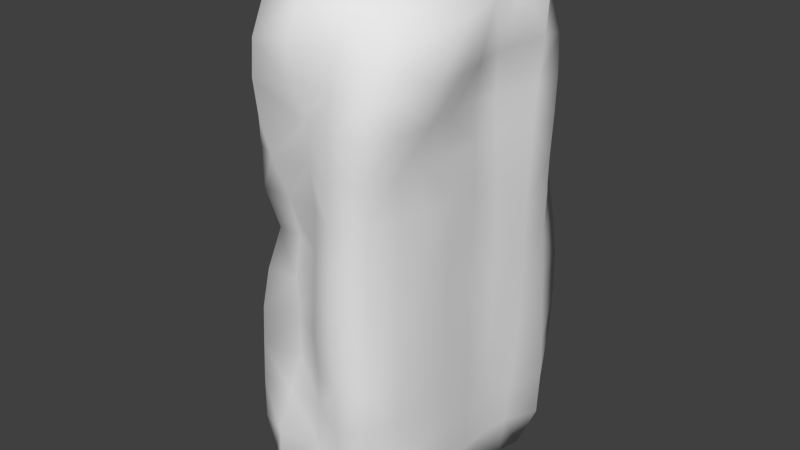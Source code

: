 # Source: sh_stone_lp.blend  (saved by Blender 2.76.0; exported with 4.5.12 LTS)
import bpy
from mathutils import Matrix  # noqa: F401  (used for matrix-valued properties, if any)

bpy.ops.wm.read_factory_settings(use_empty=True)
scene = bpy.context.scene
scene.name = 'Scene'

# ---- collections
col_collection_2 = bpy.data.collections.new('Collection 2'); scene.collection.children.link(col_collection_2)

# ---- world
world_world = bpy.data.worlds.new('World'); scene.world = world_world
world_world.color = (0.05088, 0.05088, 0.05088)
world_world.use_sun_shadow = False
world_world.sun_shadow_jitter_overblur = 0.0
world_world.cycles.sampling_method = 'MANUAL'
world_world.cycles.sample_map_resolution = 256

# ---- meshes
me_cube_002 = bpy.data.meshes.new('Cube.002')
me_cube_002.from_pydata([(-1.878, 2.243, 0.5469), (-1.88, 2.236, 1.328), (-1.778, 2.838, 0.5255), (-1.745, 2.212, -0.2414), (-1.709, 1.564, 0.5693), (-1.658, 1.552, 1.363), (-1.858, 2.857, 1.312), (-1.706, 2.814, -0.2533), (-1.648, 1.554, -0.2134), (0.05267, 3.458, 0.5655), (0.05994, 3.538, 1.352), (0.8985, 3.819, 0.5136), (0.0189, 3.362, -0.219), (-0.7245, 3.412, 0.5427), (-0.8243, 3.605, 1.322), (0.9017, 3.827, 1.336), (0.8075, 3.627, -0.2744), (-0.6779, 3.346, -0.2378), (1.559, -0.2987, 0.5777), (1.559, -0.2989, 1.367), (1.41, -0.8168, 0.5777), (1.559, -0.2982, -0.2111), (1.61, 0.2944, 0.5777), (1.61, 0.2938, 1.367), (1.459, -0.8679, 1.367), (1.408, -0.8144, -0.2111), (1.61, 0.2963, -0.2111), (-0.004891, -1.476, 0.5874), (0.03139, -1.383, 1.373), (-0.7297, -1.658, 0.5842), (-0.01924, -1.574, -0.2249), (0.6638, -1.557, 0.5781), (0.7709, -1.749, 1.368), (-0.6573, -1.408, 1.371), (-0.7134, -1.689, -0.2778), (0.6043, -1.452, -0.2111), (0.004962, 2.16, -1.011), (-0.7908, 2.159, -1.031), (0.008611, 2.749, -1.021), (0.8064, 2.174, -1.123), (0.007155, 1.553, -1.028), (-0.8041, 1.551, -1.002), (-0.7273, 2.72, -1.071), (0.7512, 2.747, -1.208), (0.8105, 1.556, -1.039), (0.08793, 2.381, 8.744), (1.189, 2.565, 8.978), (0.05545, 2.894, 8.527), (-0.8209, 2.394, 8.87), (0.0484, 1.647, 8.803), (1.332, 1.689, 8.96), (0.8833, 3.012, 8.636), (-0.6728, 2.869, 8.591), (-0.8744, 1.622, 8.914), (-0.02728, -1.367, 6.823), (-0.07421, -1.575, 7.5), (-0.7261, -1.718, 6.842), (0.01732, -1.394, 6.095), (0.7601, -1.726, 6.821), (0.6756, -1.566, 7.476), (-0.7526, -1.782, 7.49), (-0.6561, -1.559, 6.11), (0.7828, -1.78, 6.09), (0.1004, -1.462, 3.733), (0.0877, -1.381, 4.521), (-0.5342, -1.254, 3.732), (0.07957, -1.489, 2.946), (0.7782, -1.788, 3.733), (0.7833, -1.788, 4.52), (-0.4857, -1.148, 4.528), (-0.5251, -1.208, 2.946), (0.7768, -1.787, 2.945), (1.709, -0.3871, 6.869), (1.882, -0.476, 7.587), (1.628, -0.9692, 6.859), (1.562, -0.2995, 6.1), (1.599, 0.2884, 6.844), (1.897, 0.208, 7.609), (1.655, -1.02, 7.501), (1.448, -0.8513, 6.102), (1.657, 0.2934, 6.097), (1.559, -0.2988, 3.733), (1.559, -0.2988, 4.522), (1.427, -0.8376, 3.733), (1.559, -0.2988, 2.944), (1.61, 0.2938, 3.733), (1.621, 0.2937, 4.522), (1.422, -0.8318, 4.522), (1.435, -0.8462, 2.944), (1.61, 0.2938, 2.944), (0.007879, 3.311, 6.833), (0.01503, 3.283, 7.474), (0.6856, 3.472, 6.845), (0.01297, 3.356, 6.101), (-0.5963, 3.281, 6.837), (-0.5515, 3.252, 7.483), (0.6236, 3.38, 7.465), (0.7507, 3.586, 6.112), (-0.6377, 3.339, 6.107), (0.04388, 3.464, 3.736), (0.03217, 3.418, 4.523), (0.8262, 3.657, 3.738), (0.04535, 3.484, 2.946), (-0.8175, 3.643, 3.74), (-0.7503, 3.564, 4.527), (0.7826, 3.616, 4.525), (0.8637, 3.702, 2.948), (-0.8687, 3.664, 2.935), (-2.199, 2.324, 7.018), (-1.927, 2.35, 7.771), (-2.104, 3.131, 7.033), (-1.684, 2.172, 6.118), (-2.089, 1.545, 6.986), (-1.851, 1.549, 7.655), (-1.674, 2.827, 7.617), (-2.028, 3.172, 6.181), (-1.624, 1.546, 6.1), (-1.59, 2.147, 3.733), (-1.479, 2.145, 4.522), (-1.846, 2.948, 3.72), (-1.637, 2.16, 2.941), (-1.641, 1.547, 3.733), (-1.657, 1.548, 4.522), (-1.659, 2.881, 4.492), (-1.963, 3.012, 2.927), (-1.566, 1.555, 2.943), (-1.001, -0.2185, 3.729), (-1.223, -0.247, 4.519), (-1.089, 0.355, 3.73), (-1.215, -0.2669, 2.94), (-1.124, -0.7433, 3.733), (-1.099, -0.7067, 4.523), (-1.369, 0.3197, 4.52), (-1.126, 0.3534, 2.939), (-1.4, -0.8702, 2.943), (-1.362, -0.2571, 6.83), (-1.376, -0.2851, 7.498), (-1.484, 0.3245, 6.864), (-1.399, -0.2659, 6.096), (-1.324, -0.7888, 6.819), (-1.243, -0.7676, 7.416), (-1.552, 0.2847, 7.57), (-1.434, 0.3252, 6.098), (-1.331, -0.7925, 6.096), (1.899, 2.183, 3.742), (1.897, 2.194, 4.527), (1.694, 1.556, 3.735), (1.899, 2.168, 2.952), (1.866, 2.871, 3.757), (1.882, 2.866, 4.54), (1.686, 1.557, 4.523), (1.684, 1.553, 2.946), (1.889, 2.895, 2.961), (1.9, 2.309, 6.856), (1.909, 2.455, 7.662), (1.562, 1.547, 6.84), (1.909, 2.24, 6.105), (1.919, 2.922, 6.856), (1.842, 3.008, 7.588), (1.592, 1.578, 7.567), (1.623, 1.549, 6.1), (1.93, 2.869, 6.115), (0.1669, -0.7811, 9.193), (1.002, -0.6461, 9.048), (0.2437, -0.01258, 9.249), (-1.1, -0.6971, 8.972), (0.08181, -1.441, 8.886), (0.8249, -1.195, 8.634), (1.204, 0.09732, 9.102), (-0.9733, 0.1794, 8.923), (-0.918, -1.315, 8.632), (0.0, -0.3274, -1.0), (-0.7796, -0.3175, -1.0), (5.49e-05, 0.2988, -1.0), (0.7796, -0.3175, -1.0), (-0.0001391, -0.9341, -1.0), (-0.709, -0.9045, -1.007), (-0.8048, 0.2988, -1.0), (0.8048, 0.2988, -1.0), (0.7042, -0.8939, -1.0), (1.745, 2.171, 0.5751), (1.851, 2.157, 1.371), (1.61, 1.547, 0.5777), (1.679, 2.187, -0.2412), (1.969, 2.939, 0.5447), (1.946, 2.935, 1.359), (1.622, 1.547, 1.367), (1.61, 1.549, -0.2111), (1.933, 2.935, -0.3322), (-1.554, -0.2981, 0.5778), (-1.519, -0.292, 1.366), (-1.576, 0.301, 0.5732), (-1.559, -0.2981, -0.2111), (-1.439, -0.8548, 0.5774), (-1.447, -0.8721, 1.366), (-1.533, 0.3021, 1.365), (-1.64, 0.2969, -0.213), (-1.414, -0.8224, -0.2127), (-1.123, -1.332, 6.107), (-1.103, -1.306, 6.821), (-1.069, -1.297, 7.409), (-1.454, 1.633, 8.632), (-1.426, 2.387, 8.548), (-1.191, 2.74, 8.219), (-1.479, 3.441, 1.308), (-1.423, 3.318, 0.5101), (-1.359, 3.254, -0.2568), (-1.541, 0.2985, -0.9308), (-1.489, -0.2994, -0.9288), (-1.345, -0.8219, -0.929), (-0.5546, 3.132, 8.105), (0.02543, 3.169, 8.05), (0.6389, 3.208, 8.032), (1.675, 3.635, 1.346), (1.586, 3.525, 0.5249), (1.537, 3.442, -0.3066), (0.7243, 3.374, -1.118), (0.01171, 3.288, -0.9472), (-0.6549, 3.245, -0.9878), (2.048, 0.1529, 8.56), (1.68, -0.5474, 8.295), (1.392, -1.07, 8.092), (1.263, -1.421, 1.367), (1.143, -1.269, 0.5778), (1.107, -1.212, -0.2111), (1.545, 1.555, -0.9411), (1.584, 2.189, -1.04), (1.592, 2.814, -1.189), (0.6674, -1.42, 8.106), (-0.04927, -1.697, 8.21), (-0.789, -1.696, 8.118), (-0.6379, -1.458, -0.962), (-0.002711, -1.483, -0.9329), (0.6127, -1.4, -0.9288), (-1.187, -1.354, -0.2463), (-1.269, -1.47, 0.5747), (-1.278, -1.458, 1.365), (-1.248, -1.4, 2.944), (-1.138, -1.323, 3.735), (-0.9821, -1.126, 4.532), (-1.139, 3.04, 7.455), (-1.541, 3.365, 6.92), (-1.616, 3.54, 6.155), (-1.489, 3.439, 4.485), (-1.59, 3.5, 3.713), (-1.742, 3.645, 2.925), (1.231, 3.245, 7.471), (1.295, 3.273, 6.84), (1.362, 3.321, 6.115), (1.542, 3.48, 4.54), (1.617, 3.584, 3.759), (1.683, 3.645, 2.965), (1.296, -1.46, 7.433), (1.347, -1.503, 6.832), (1.272, -1.455, 6.094), (1.224, -1.389, 4.521), (1.222, -1.381, 3.733), (1.231, -1.393, 2.945), (-0.5512, -1.307, 5.316), (0.06397, -1.315, 5.31), (0.7856, -1.76, 5.305), (-0.5372, -1.21, 2.157), (0.0741, -1.425, 2.16), (0.7826, -1.781, 2.157), (1.653, 1.553, 5.311), (1.902, 2.209, 5.314), (1.903, 2.853, 5.322), (1.653, 1.549, 2.156), (1.887, 2.164, 2.161), (1.918, 2.902, 2.163), (0.7791, 3.636, 5.314), (0.02164, 3.379, 5.311), (-0.6981, 3.414, 5.309), (0.8796, 3.734, 2.153), (0.04514, 3.498, 2.153), (-0.898, 3.688, 2.123), (-1.42, 0.3167, 5.31), (-1.393, -0.2715, 5.308), (-1.271, -0.7707, 5.31), (-1.44, 0.3111, 2.154), (-1.348, -0.2722, 2.153), (-1.399, -0.864, 2.154), (-1.167, -0.9422, 8.072), (-1.321, -0.4392, 8.284), (-1.406, 0.2099, 8.48), (-1.5, 2.739, -1.081), (-1.576, 2.181, -1.012), (-1.542, 1.554, -0.9332), (1.584, 3.062, 8.336), (1.882, 2.597, 8.644), (1.903, 1.72, 8.676), (1.345, -0.8216, -0.9288), (1.489, -0.2994, -0.9288), (1.537, 0.2986, -0.9288), (1.419, -0.8301, 5.311), (1.559, -0.2988, 5.311), (1.647, 0.2923, 5.311), (1.451, -0.8554, 2.156), (1.559, -0.2988, 2.155), (1.61, 0.2938, 2.155), (-1.867, 3.03, 5.287), (-1.589, 2.14, 5.308), (-1.67, 1.545, 5.308), (-1.965, 2.985, 2.114), (-1.723, 2.193, 2.142), (-1.663, 1.547, 2.155), (-1.623, 0.9272, 4.521), (-1.474, 0.9482, 3.732), (-1.315, 0.9713, 2.94), (-1.799, 0.9111, 7.65), (-1.893, 0.9143, 6.971), (-1.601, 0.9238, 6.1), (1.635, 0.9223, 4.522), (1.61, 0.9225, 3.733), (1.61, 0.9225, 2.944), (1.686, 0.9235, 7.556), (1.568, 0.9223, 6.84), (1.648, 0.9222, 6.098), (1.329, 0.8992, 8.965), (0.1104, 0.9561, 8.873), (-0.8752, 0.9061, 8.888), (-0.8034, 0.9334, -1.003), (0.003726, 0.935, -1.024), (0.804, 0.934, -1.009), (1.61, 0.9225, 1.367), (1.61, 0.9235, 0.5777), (1.61, 0.9262, -0.2111), (-1.632, 0.9284, 1.363), (-1.63, 0.9287, 0.5719), (-1.669, 0.9262, -0.2154), (-1.09, -1.217, -0.8913), (-1.037, -1.34, 7.878), (-1.239, 3.146, -0.9808), (-0.9412, 2.953, 7.947), (1.074, -1.187, -0.8735), (1.134, -1.35, 7.89), (1.376, 3.313, -1.101), (1.141, 3.175, 7.942), (-1.268, -1.428, 2.154), (-1.12, -1.319, 5.318), (-1.589, 3.509, 5.276), (-1.663, 3.569, 2.116), (1.427, 3.391, 5.318), (1.707, 3.629, 2.163), (1.236, -1.412, 5.306), (1.262, -1.417, 2.156), (-1.426, 0.9009, 8.585), (-1.514, 0.932, -0.9335), (1.956, 0.9286, 8.68), (1.506, 0.932, -0.9289), (1.658, 0.9206, 5.311), (1.61, 0.9225, 2.155), (-1.596, 0.9251, 5.31), (-1.661, 0.9283, 2.153)], [], [(0, 4, 5, 1), (1, 5, 305, 304), (4, 328, 327, 5), (5, 327, 353, 305), (0, 1, 6, 2), (2, 6, 204, 205), (1, 304, 303, 6), (6, 303, 341, 204), (0, 2, 7, 3), (3, 7, 285, 286), (2, 205, 206, 7), (7, 206, 332, 285), (0, 3, 8, 4), (4, 8, 329, 328), (3, 286, 287, 8), (8, 287, 347, 329), (9, 13, 14, 10), (10, 14, 275, 274), (13, 205, 204, 14), (14, 204, 341, 275), (9, 10, 15, 11), (11, 15, 213, 214), (10, 274, 273, 15), (15, 273, 343, 213), (9, 11, 16, 12), (12, 16, 216, 217), (11, 214, 215, 16), (16, 215, 336, 216), (9, 12, 17, 13), (13, 17, 206, 205), (12, 217, 218, 17), (17, 218, 332, 206), (18, 22, 23, 19), (19, 23, 299, 298), (22, 325, 324, 23), (23, 324, 351, 299), (18, 19, 24, 20), (20, 24, 222, 223), (19, 298, 297, 24), (24, 297, 345, 222), (18, 20, 25, 21), (21, 25, 291, 292), (20, 223, 224, 25), (25, 224, 334, 291), (18, 21, 26, 22), (22, 26, 326, 325), (21, 292, 293, 26), (26, 293, 349, 326), (27, 31, 32, 28), (28, 32, 263, 262), (31, 223, 222, 32), (32, 222, 345, 263), (27, 28, 33, 29), (29, 33, 236, 235), (28, 262, 261, 33), (33, 261, 338, 236), (27, 29, 34, 30), (30, 34, 231, 232), (29, 235, 234, 34), (34, 234, 330, 231), (27, 30, 35, 31), (31, 35, 224, 223), (30, 232, 233, 35), (35, 233, 334, 224), (36, 40, 41, 37), (37, 41, 287, 286), (40, 322, 321, 41), (41, 321, 347, 287), (36, 37, 42, 38), (38, 42, 218, 217), (37, 286, 285, 42), (42, 285, 332, 218), (36, 38, 43, 39), (39, 43, 227, 226), (38, 217, 216, 43), (43, 216, 336, 227), (36, 39, 44, 40), (40, 44, 323, 322), (39, 226, 225, 44), (44, 225, 349, 323), (45, 49, 50, 46), (46, 50, 290, 289), (49, 319, 318, 50), (50, 318, 348, 290), (45, 46, 51, 47), (47, 51, 212, 211), (46, 289, 288, 51), (51, 288, 337, 212), (45, 47, 52, 48), (48, 52, 203, 202), (47, 211, 210, 52), (52, 210, 333, 203), (45, 48, 53, 49), (49, 53, 320, 319), (48, 202, 201, 53), (53, 201, 346, 320), (54, 58, 59, 55), (55, 59, 228, 229), (58, 253, 252, 59), (59, 252, 335, 228), (54, 55, 60, 56), (56, 60, 200, 199), (55, 229, 230, 60), (60, 230, 331, 200), (54, 56, 61, 57), (57, 61, 258, 259), (56, 199, 198, 61), (61, 198, 339, 258), (54, 57, 62, 58), (58, 62, 254, 253), (57, 259, 260, 62), (62, 260, 344, 254), (63, 67, 68, 64), (64, 68, 260, 259), (67, 256, 255, 68), (68, 255, 344, 260), (63, 64, 69, 65), (65, 69, 239, 238), (64, 259, 258, 69), (69, 258, 339, 239), (63, 65, 70, 66), (66, 70, 261, 262), (65, 238, 237, 70), (70, 237, 338, 261), (63, 66, 71, 67), (67, 71, 257, 256), (66, 262, 263, 71), (71, 263, 345, 257), (72, 76, 77, 73), (73, 77, 219, 220), (76, 316, 315, 77), (77, 315, 348, 219), (72, 73, 78, 74), (74, 78, 252, 253), (73, 220, 221, 78), (78, 221, 335, 252), (72, 74, 79, 75), (75, 79, 294, 295), (74, 253, 254, 79), (79, 254, 344, 294), (72, 75, 80, 76), (76, 80, 317, 316), (75, 295, 296, 80), (80, 296, 350, 317), (81, 85, 86, 82), (82, 86, 296, 295), (85, 313, 312, 86), (86, 312, 350, 296), (81, 82, 87, 83), (83, 87, 255, 256), (82, 295, 294, 87), (87, 294, 344, 255), (81, 83, 88, 84), (84, 88, 297, 298), (83, 256, 257, 88), (88, 257, 345, 297), (81, 84, 89, 85), (85, 89, 314, 313), (84, 298, 299, 89), (89, 299, 351, 314), (90, 94, 95, 91), (91, 95, 210, 211), (94, 241, 240, 95), (95, 240, 333, 210), (90, 91, 96, 92), (92, 96, 246, 247), (91, 211, 212, 96), (96, 212, 337, 246), (90, 92, 97, 93), (93, 97, 270, 271), (92, 247, 248, 97), (97, 248, 342, 270), (90, 93, 98, 94), (94, 98, 242, 241), (93, 271, 272, 98), (98, 272, 340, 242), (99, 103, 104, 100), (100, 104, 272, 271), (103, 244, 243, 104), (104, 243, 340, 272), (99, 100, 105, 101), (101, 105, 249, 250), (100, 271, 270, 105), (105, 270, 342, 249), (99, 101, 106, 102), (102, 106, 273, 274), (101, 250, 251, 106), (106, 251, 343, 273), (99, 102, 107, 103), (103, 107, 245, 244), (102, 274, 275, 107), (107, 275, 341, 245), (108, 112, 113, 109), (109, 113, 201, 202), (112, 310, 309, 113), (113, 309, 346, 201), (108, 109, 114, 110), (110, 114, 240, 241), (109, 202, 203, 114), (114, 203, 333, 240), (108, 110, 115, 111), (111, 115, 300, 301), (110, 241, 242, 115), (115, 242, 340, 300), (108, 111, 116, 112), (112, 116, 311, 310), (111, 301, 302, 116), (116, 302, 352, 311), (117, 121, 122, 118), (118, 122, 302, 301), (121, 307, 306, 122), (122, 306, 352, 302), (117, 118, 123, 119), (119, 123, 243, 244), (118, 301, 300, 123), (123, 300, 340, 243), (117, 119, 124, 120), (120, 124, 303, 304), (119, 244, 245, 124), (124, 245, 341, 303), (117, 120, 125, 121), (121, 125, 308, 307), (120, 304, 305, 125), (125, 305, 353, 308), (126, 130, 131, 127), (127, 131, 278, 277), (130, 238, 239, 131), (131, 239, 339, 278), (126, 127, 132, 128), (128, 132, 306, 307), (127, 277, 276, 132), (132, 276, 352, 306), (126, 128, 133, 129), (129, 133, 279, 280), (128, 307, 308, 133), (133, 308, 353, 279), (126, 129, 134, 130), (130, 134, 237, 238), (129, 280, 281, 134), (134, 281, 338, 237), (135, 139, 140, 136), (136, 140, 282, 283), (139, 199, 200, 140), (140, 200, 331, 282), (135, 136, 141, 137), (137, 141, 309, 310), (136, 283, 284, 141), (141, 284, 346, 309), (135, 137, 142, 138), (138, 142, 276, 277), (137, 310, 311, 142), (142, 311, 352, 276), (135, 138, 143, 139), (139, 143, 198, 199), (138, 277, 278, 143), (143, 278, 339, 198), (144, 148, 149, 145), (145, 149, 266, 265), (148, 250, 249, 149), (149, 249, 342, 266), (144, 145, 150, 146), (146, 150, 312, 313), (145, 265, 264, 150), (150, 264, 350, 312), (144, 146, 151, 147), (147, 151, 267, 268), (146, 313, 314, 151), (151, 314, 351, 267), (144, 147, 152, 148), (148, 152, 251, 250), (147, 268, 269, 152), (152, 269, 343, 251), (153, 157, 158, 154), (154, 158, 288, 289), (157, 247, 246, 158), (158, 246, 337, 288), (153, 154, 159, 155), (155, 159, 315, 316), (154, 289, 290, 159), (159, 290, 348, 315), (153, 155, 160, 156), (156, 160, 264, 265), (155, 316, 317, 160), (160, 317, 350, 264), (153, 156, 161, 157), (157, 161, 248, 247), (156, 265, 266, 161), (161, 266, 342, 248), (162, 166, 167, 163), (163, 167, 221, 220), (166, 229, 228, 167), (167, 228, 335, 221), (162, 163, 168, 164), (164, 168, 318, 319), (163, 220, 219, 168), (168, 219, 348, 318), (162, 164, 169, 165), (165, 169, 284, 283), (164, 319, 320, 169), (169, 320, 346, 284), (162, 165, 170, 166), (166, 170, 230, 229), (165, 283, 282, 170), (170, 282, 331, 230), (171, 175, 176, 172), (172, 176, 209, 208), (175, 232, 231, 176), (176, 231, 330, 209), (171, 172, 177, 173), (173, 177, 321, 322), (172, 208, 207, 177), (177, 207, 347, 321), (171, 173, 178, 174), (174, 178, 293, 292), (173, 322, 323, 178), (178, 323, 349, 293), (171, 174, 179, 175), (175, 179, 233, 232), (174, 292, 291, 179), (179, 291, 334, 233), (180, 184, 185, 181), (181, 185, 269, 268), (184, 214, 213, 185), (185, 213, 343, 269), (180, 181, 186, 182), (182, 186, 324, 325), (181, 268, 267, 186), (186, 267, 351, 324), (180, 182, 187, 183), (183, 187, 225, 226), (182, 325, 326, 187), (187, 326, 349, 225), (180, 183, 188, 184), (184, 188, 215, 214), (183, 226, 227, 188), (188, 227, 336, 215), (189, 193, 194, 190), (190, 194, 281, 280), (193, 235, 236, 194), (194, 236, 338, 281), (189, 190, 195, 191), (191, 195, 327, 328), (190, 280, 279, 195), (195, 279, 353, 327), (189, 191, 196, 192), (192, 196, 207, 208), (191, 328, 329, 196), (196, 329, 347, 207), (189, 192, 197, 193), (193, 197, 234, 235), (192, 208, 209, 197), (197, 209, 330, 234)])
me_cube_002.polygons.foreach_set('use_smooth', [True] * 352)
_uv = me_cube_002.uv_layers.new(name='UVMap')
_uv.uv.foreach_set('vector', [0.2699, 0.09598, 0.3083, 0.09598, 0.3083, 0.1439, 0.2699, 0.1439, 0.2699, 0.1439, 0.3083, 0.1439, 0.3083, 0.1918, 0.2699, 0.1918, 0.3083, 0.09598, 0.3462, 0.09598, 0.3462, 0.1439, 0.3083, 0.1439, 0.3083, 0.1439, 0.3462, 0.1439, 0.3462, 0.1918, 0.3083, 0.1918, 0.2699, 0.09598, 0.2699, 0.1439, 0.2303, 0.1439, 0.2303, 0.09598, 0.2303, 0.09598, 0.2303, 0.1439, 0.1885, 0.1439, 0.1885, 0.09598, 0.2699, 0.1439, 0.2699, 0.1918, 0.2303, 0.1918, 0.2303, 0.1439, 0.2303, 0.1439, 0.2303, 0.1918, 0.1885, 0.1918, 0.1885, 0.1439, 0.2699, 0.09598, 0.2303, 0.09598, 0.2303, 0.04806, 0.2699, 0.04806, 0.2699, 0.04806, 0.2303, 0.04806, 0.2303, 0.0001448, 0.2699, 0.0001448, 0.2303, 0.09598, 0.1885, 0.09598, 0.1885, 0.04806, 0.2303, 0.04806, 0.2303, 0.04806, 0.1885, 0.04806, 0.1885, 0.0001448, 0.2303, 0.0001448, 0.2699, 0.09598, 0.2699, 0.04806, 0.3083, 0.04806, 0.3083, 0.09598, 0.3083, 0.09598, 0.3083, 0.04806, 0.3462, 0.04806, 0.3462, 0.09598, 0.2699, 0.04806, 0.2699, 0.0001448, 0.3083, 0.0001448, 0.3083, 0.04806, 0.3083, 0.04806, 0.3083, 0.0001448, 0.3462, 0.0001448, 0.3462, 0.04806, 0.0972, 0.09598, 0.1439, 0.09598, 0.1439, 0.1439, 0.0972, 0.1439, 0.0972, 0.1439, 0.1439, 0.1439, 0.1439, 0.1918, 0.0972, 0.1918, 0.1439, 0.09598, 0.1885, 0.09598, 0.1885, 0.1439, 0.1439, 0.1439, 0.1439, 0.1439, 0.1885, 0.1439, 0.1885, 0.1918, 0.1439, 0.1918, 0.0972, 0.09598, 0.0972, 0.1439, 0.04903, 0.1439, 0.04903, 0.09598, 0.04903, 0.09598, 0.04903, 0.1439, 0.0001448, 0.1439, 0.0001448, 0.09598, 0.0972, 0.1439, 0.0972, 0.1918, 0.04903, 0.1918, 0.04903, 0.1439, 0.04903, 0.1439, 0.04903, 0.1918, 0.0001448, 0.1918, 0.0001448, 0.1439, 0.0972, 0.09598, 0.04903, 0.09598, 0.04903, 0.04806, 0.0972, 0.04806, 0.0972, 0.04806, 0.04903, 0.04806, 0.04903, 0.0001448, 0.0972, 0.0001448, 0.04903, 0.09598, 0.0001448, 0.09598, 0.0001448, 0.04806, 0.04903, 0.04806, 0.04903, 0.04806, 0.0001448, 0.04806, 0.0001448, 0.0001448, 0.04903, 0.0001448, 0.0972, 0.09598, 0.0972, 0.04806, 0.1439, 0.04806, 0.1439, 0.09598, 0.1439, 0.09598, 0.1439, 0.04806, 0.1885, 0.04806, 0.1885, 0.09598, 0.0972, 0.04806, 0.0972, 0.0001448, 0.1439, 0.0001448, 0.1439, 0.04806, 0.1439, 0.04806, 0.1439, 0.0001448, 0.1885, 0.0001448, 0.1885, 0.04806, 0.7721, 0.09598, 0.8112, 0.09598, 0.8112, 0.1439, 0.7721, 0.1439, 0.7721, 0.1439, 0.8112, 0.1439, 0.8112, 0.1918, 0.7721, 0.1918, 0.8112, 0.09598, 0.8494, 0.09598, 0.8494, 0.1439, 0.8112, 0.1439, 0.8112, 0.1439, 0.8494, 0.1439, 0.8494, 0.1918, 0.8112, 0.1918, 0.7721, 0.09598, 0.7721, 0.1439, 0.7316, 0.1439, 0.7316, 0.09598, 0.7316, 0.09598, 0.7316, 0.1439, 0.6891, 0.1439, 0.6891, 0.09598, 0.7721, 0.1439, 0.7721, 0.1918, 0.7316, 0.1918, 0.7316, 0.1439, 0.7316, 0.1439, 0.7316, 0.1918, 0.6891, 0.1918, 0.6891, 0.1439, 0.7721, 0.09598, 0.7316, 0.09598, 0.7316, 0.04806, 0.7721, 0.04806, 0.7721, 0.04806, 0.7316, 0.04806, 0.7316, 0.0001448, 0.7721, 0.0001448, 0.7316, 0.09598, 0.6891, 0.09598, 0.6891, 0.04806, 0.7316, 0.04806, 0.7316, 0.04806, 0.6891, 0.04806, 0.6891, 0.0001448, 0.7316, 0.0001448, 0.7721, 0.09598, 0.7721, 0.04806, 0.8112, 0.04806, 0.8112, 0.09598, 0.8112, 0.09598, 0.8112, 0.04806, 0.8494, 0.04806, 0.8494, 0.09598, 0.7721, 0.04806, 0.7721, 0.0001448, 0.8112, 0.0001448, 0.8112, 0.04806, 0.8112, 0.04806, 0.8112, 0.0001448, 0.8494, 0.0001448, 0.8494, 0.04806, 0.5978, 0.09598, 0.6441, 0.09598, 0.6441, 0.1439, 0.5978, 0.1439, 0.5978, 0.1439, 0.6441, 0.1439, 0.6441, 0.1918, 0.5978, 0.1918, 0.6441, 0.09598, 0.6891, 0.09598, 0.6891, 0.1439, 0.6441, 0.1439, 0.6441, 0.1439, 0.6891, 0.1439, 0.6891, 0.1918, 0.6441, 0.1918, 0.5978, 0.09598, 0.5978, 0.1439, 0.5514, 0.1439, 0.5514, 0.09598, 0.5514, 0.09598, 0.5514, 0.1439, 0.5064, 0.1439, 0.5064, 0.09598, 0.5978, 0.1439, 0.5978, 0.1918, 0.5514, 0.1918, 0.5514, 0.1439, 0.5514, 0.1439, 0.5514, 0.1918, 0.5064, 0.1918, 0.5064, 0.1439, 0.5978, 0.09598, 0.5514, 0.09598, 0.5514, 0.04806, 0.5978, 0.04806, 0.5978, 0.04806, 0.5514, 0.04806, 0.5514, 0.0001448, 0.5978, 0.0001448, 0.5514, 0.09598, 0.5064, 0.09598, 0.5064, 0.04806, 0.5514, 0.04806, 0.5514, 0.04806, 0.5064, 0.04806, 0.5064, 0.0001448, 0.5514, 0.0001448, 0.5978, 0.09598, 0.5978, 0.04806, 0.6441, 0.04806, 0.6441, 0.09598, 0.6441, 0.09598, 0.6441, 0.04806, 0.6891, 0.04806, 0.6891, 0.09598, 0.5978, 0.04806, 0.5978, 0.0001448, 0.6441, 0.0001448, 0.6441, 0.04806, 0.6441, 0.04806, 0.6441, 0.0001448, 0.6891, 0.0001448, 0.6891, 0.04806, 0.4896, 0.6503, 0.4896, 0.6878, 0.4407, 0.6878, 0.4407, 0.6503, 0.4407, 0.6503, 0.4407, 0.6878, 0.3918, 0.6878, 0.3918, 0.6503, 0.4896, 0.6878, 0.4896, 0.7252, 0.4407, 0.7252, 0.4407, 0.6878, 0.4407, 0.6878, 0.4407, 0.7252, 0.3918, 0.7252, 0.3918, 0.6878, 0.4896, 0.6503, 0.4407, 0.6503, 0.4407, 0.6129, 0.4896, 0.6129, 0.4896, 0.6129, 0.4407, 0.6129, 0.4407, 0.5755, 0.4896, 0.5755, 0.4407, 0.6503, 0.3918, 0.6503, 0.3918, 0.6129, 0.4407, 0.6129, 0.4407, 0.6129, 0.3918, 0.6129, 0.3918, 0.5755, 0.4407, 0.5755, 0.4896, 0.6503, 0.4896, 0.6129, 0.5385, 0.6129, 0.5385, 0.6503, 0.5385, 0.6503, 0.5385, 0.6129, 0.5874, 0.6129, 0.5874, 0.6503, 0.4896, 0.6129, 0.4896, 0.5755, 0.5385, 0.5755, 0.5385, 0.6129, 0.5385, 0.6129, 0.5385, 0.5755, 0.5874, 0.5755, 0.5874, 0.6129, 0.4896, 0.6503, 0.5385, 0.6503, 0.5385, 0.6878, 0.4896, 0.6878, 0.4896, 0.6878, 0.5385, 0.6878, 0.5385, 0.7252, 0.4896, 0.7252, 0.5385, 0.6503, 0.5874, 0.6503, 0.5874, 0.6878, 0.5385, 0.6878, 0.5385, 0.6878, 0.5874, 0.6878, 0.5874, 0.7252, 0.5385, 0.7252, 0.6854, 0.6503, 0.6854, 0.6129, 0.7343, 0.6129, 0.7343, 0.6503, 0.7343, 0.6503, 0.7343, 0.6129, 0.7832, 0.6129, 0.7832, 0.6503, 0.6854, 0.6129, 0.6854, 0.5755, 0.7343, 0.5755, 0.7343, 0.6129, 0.7343, 0.6129, 0.7343, 0.5755, 0.7832, 0.5755, 0.7832, 0.6129, 0.6854, 0.6503, 0.7343, 0.6503, 0.7343, 0.6878, 0.6854, 0.6878, 0.6854, 0.6878, 0.7343, 0.6878, 0.7343, 0.7252, 0.6854, 0.7252, 0.7343, 0.6503, 0.7832, 0.6503, 0.7832, 0.6878, 0.7343, 0.6878, 0.7343, 0.6878, 0.7832, 0.6878, 0.7832, 0.7252, 0.7343, 0.7252, 0.6854, 0.6503, 0.6854, 0.6878, 0.6365, 0.6878, 0.6365, 0.6503, 0.6365, 0.6503, 0.6365, 0.6878, 0.5876, 0.6878, 0.5876, 0.6503, 0.6854, 0.6878, 0.6854, 0.7252, 0.6365, 0.7252, 0.6365, 0.6878, 0.6365, 0.6878, 0.6365, 0.7252, 0.5876, 0.7252, 0.5876, 0.6878, 0.6854, 0.6503, 0.6365, 0.6503, 0.6365, 0.6129, 0.6854, 0.6129, 0.6854, 0.6129, 0.6365, 0.6129, 0.6365, 0.5755, 0.6854, 0.5755, 0.6365, 0.6503, 0.5876, 0.6503, 0.5876, 0.6129, 0.6365, 0.6129, 0.6365, 0.6129, 0.5876, 0.6129, 0.5876, 0.5755, 0.6365, 0.5755, 0.5978, 0.4793, 0.6441, 0.4793, 0.6441, 0.5272, 0.5978, 0.5272, 0.5978, 0.5272, 0.6441, 0.5272, 0.6441, 0.5752, 0.5978, 0.5752, 0.6441, 0.4793, 0.6891, 0.4793, 0.6891, 0.5272, 0.6441, 0.5272, 0.6441, 0.5272, 0.6891, 0.5272, 0.6891, 0.5752, 0.6441, 0.5752, 0.5978, 0.4793, 0.5978, 0.5272, 0.5514, 0.5272, 0.5514, 0.4793, 0.5514, 0.4793, 0.5514, 0.5272, 0.5064, 0.5272, 0.5064, 0.4793, 0.5978, 0.5272, 0.5978, 0.5752, 0.5514, 0.5752, 0.5514, 0.5272, 0.5514, 0.5272, 0.5514, 0.5752, 0.5064, 0.5752, 0.5064, 0.5272, 0.5978, 0.4793, 0.5514, 0.4793, 0.5514, 0.4314, 0.5978, 0.4314, 0.5978, 0.4314, 0.5514, 0.4314, 0.5514, 0.3835, 0.5978, 0.3835, 0.5514, 0.4793, 0.5064, 0.4793, 0.5064, 0.4314, 0.5514, 0.4314, 0.5514, 0.4314, 0.5064, 0.4314, 0.5064, 0.3835, 0.5514, 0.3835, 0.5978, 0.4793, 0.5978, 0.4314, 0.6441, 0.4314, 0.6441, 0.4793, 0.6441, 0.4793, 0.6441, 0.4314, 0.6891, 0.4314, 0.6891, 0.4793, 0.5978, 0.4314, 0.5978, 0.3835, 0.6441, 0.3835, 0.6441, 0.4314, 0.6441, 0.4314, 0.6441, 0.3835, 0.6891, 0.3835, 0.6891, 0.4314, 0.5978, 0.2877, 0.6441, 0.2877, 0.6441, 0.3356, 0.5978, 0.3356, 0.5978, 0.3356, 0.6441, 0.3356, 0.6441, 0.3835, 0.5978, 0.3835, 0.6441, 0.2877, 0.6891, 0.2877, 0.6891, 0.3356, 0.6441, 0.3356, 0.6441, 0.3356, 0.6891, 0.3356, 0.6891, 0.3835, 0.6441, 0.3835, 0.5978, 0.2877, 0.5978, 0.3356, 0.5514, 0.3356, 0.5514, 0.2877, 0.5514, 0.2877, 0.5514, 0.3356, 0.5064, 0.3356, 0.5064, 0.2877, 0.5978, 0.3356, 0.5978, 0.3835, 0.5514, 0.3835, 0.5514, 0.3356, 0.5514, 0.3356, 0.5514, 0.3835, 0.5064, 0.3835, 0.5064, 0.3356, 0.5978, 0.2877, 0.5514, 0.2877, 0.5514, 0.2397, 0.5978, 0.2397, 0.5978, 0.2397, 0.5514, 0.2397, 0.5514, 0.1918, 0.5978, 0.1918, 0.5514, 0.2877, 0.5064, 0.2877, 0.5064, 0.2397, 0.5514, 0.2397, 0.5514, 0.2397, 0.5064, 0.2397, 0.5064, 0.1918, 0.5514, 0.1918, 0.5978, 0.2877, 0.5978, 0.2397, 0.6441, 0.2397, 0.6441, 0.2877, 0.6441, 0.2877, 0.6441, 0.2397, 0.6891, 0.2397, 0.6891, 0.2877, 0.5978, 0.2397, 0.5978, 0.1918, 0.6441, 0.1918, 0.6441, 0.2397, 0.6441, 0.2397, 0.6441, 0.1918, 0.6891, 0.1918, 0.6891, 0.2397, 0.7721, 0.4793, 0.8112, 0.4793, 0.8112, 0.5272, 0.7721, 0.5272, 0.7721, 0.5272, 0.8112, 0.5272, 0.8112, 0.5752, 0.7721, 0.5752, 0.8112, 0.4793, 0.8494, 0.4793, 0.8494, 0.5272, 0.8112, 0.5272, 0.8112, 0.5272, 0.8494, 0.5272, 0.8494, 0.5752, 0.8112, 0.5752, 0.7721, 0.4793, 0.7721, 0.5272, 0.7316, 0.5272, 0.7316, 0.4793, 0.7316, 0.4793, 0.7316, 0.5272, 0.6891, 0.5272, 0.6891, 0.4793, 0.7721, 0.5272, 0.7721, 0.5752, 0.7316, 0.5752, 0.7316, 0.5272, 0.7316, 0.5272, 0.7316, 0.5752, 0.6891, 0.5752, 0.6891, 0.5272, 0.7721, 0.4793, 0.7316, 0.4793, 0.7316, 0.4314, 0.7721, 0.4314, 0.7721, 0.4314, 0.7316, 0.4314, 0.7316, 0.3835, 0.7721, 0.3835, 0.7316, 0.4793, 0.6891, 0.4793, 0.6891, 0.4314, 0.7316, 0.4314, 0.7316, 0.4314, 0.6891, 0.4314, 0.6891, 0.3835, 0.7316, 0.3835, 0.7721, 0.4793, 0.7721, 0.4314, 0.8112, 0.4314, 0.8112, 0.4793, 0.8112, 0.4793, 0.8112, 0.4314, 0.8494, 0.4314, 0.8494, 0.4793, 0.7721, 0.4314, 0.7721, 0.3835, 0.8112, 0.3835, 0.8112, 0.4314, 0.8112, 0.4314, 0.8112, 0.3835, 0.8494, 0.3835, 0.8494, 0.4314, 0.7721, 0.2877, 0.8112, 0.2877, 0.8112, 0.3356, 0.7721, 0.3356, 0.7721, 0.3356, 0.8112, 0.3356, 0.8112, 0.3835, 0.7721, 0.3835, 0.8112, 0.2877, 0.8494, 0.2877, 0.8494, 0.3356, 0.8112, 0.3356, 0.8112, 0.3356, 0.8494, 0.3356, 0.8494, 0.3835, 0.8112, 0.3835, 0.7721, 0.2877, 0.7721, 0.3356, 0.7316, 0.3356, 0.7316, 0.2877, 0.7316, 0.2877, 0.7316, 0.3356, 0.6891, 0.3356, 0.6891, 0.2877, 0.7721, 0.3356, 0.7721, 0.3835, 0.7316, 0.3835, 0.7316, 0.3356, 0.7316, 0.3356, 0.7316, 0.3835, 0.6891, 0.3835, 0.6891, 0.3356, 0.7721, 0.2877, 0.7316, 0.2877, 0.7316, 0.2397, 0.7721, 0.2397, 0.7721, 0.2397, 0.7316, 0.2397, 0.7316, 0.1918, 0.7721, 0.1918, 0.7316, 0.2877, 0.6891, 0.2877, 0.6891, 0.2397, 0.7316, 0.2397, 0.7316, 0.2397, 0.6891, 0.2397, 0.6891, 0.1918, 0.7316, 0.1918, 0.7721, 0.2877, 0.7721, 0.2397, 0.8112, 0.2397, 0.8112, 0.2877, 0.8112, 0.2877, 0.8112, 0.2397, 0.8494, 0.2397, 0.8494, 0.2877, 0.7721, 0.2397, 0.7721, 0.1918, 0.8112, 0.1918, 0.8112, 0.2397, 0.8112, 0.2397, 0.8112, 0.1918, 0.8494, 0.1918, 0.8494, 0.2397, 0.0972, 0.4793, 0.1439, 0.4793, 0.1439, 0.5272, 0.0972, 0.5272, 0.0972, 0.5272, 0.1439, 0.5272, 0.1439, 0.5752, 0.0972, 0.5752, 0.1439, 0.4793, 0.1885, 0.4793, 0.1885, 0.5272, 0.1439, 0.5272, 0.1439, 0.5272, 0.1885, 0.5272, 0.1885, 0.5752, 0.1439, 0.5752, 0.0972, 0.4793, 0.0972, 0.5272, 0.04903, 0.5272, 0.04903, 0.4793, 0.04903, 0.4793, 0.04903, 0.5272, 0.0001448, 0.5272, 0.0001448, 0.4793, 0.0972, 0.5272, 0.0972, 0.5752, 0.04903, 0.5752, 0.04903, 0.5272, 0.04903, 0.5272, 0.04903, 0.5752, 0.0001448, 0.5752, 0.0001448, 0.5272, 0.0972, 0.4793, 0.04903, 0.4793, 0.04903, 0.4314, 0.0972, 0.4314, 0.0972, 0.4314, 0.04903, 0.4314, 0.04903, 0.3835, 0.0972, 0.3835, 0.04903, 0.4793, 0.0001448, 0.4793, 0.0001448, 0.4314, 0.04903, 0.4314, 0.04903, 0.4314, 0.0001448, 0.4314, 0.0001448, 0.3835, 0.04903, 0.3835, 0.0972, 0.4793, 0.0972, 0.4314, 0.1439, 0.4314, 0.1439, 0.4793, 0.1439, 0.4793, 0.1439, 0.4314, 0.1885, 0.4314, 0.1885, 0.4793, 0.0972, 0.4314, 0.0972, 0.3835, 0.1439, 0.3835, 0.1439, 0.4314, 0.1439, 0.4314, 0.1439, 0.3835, 0.1885, 0.3835, 0.1885, 0.4314, 0.0972, 0.2877, 0.1439, 0.2877, 0.1439, 0.3356, 0.0972, 0.3356, 0.0972, 0.3356, 0.1439, 0.3356, 0.1439, 0.3835, 0.0972, 0.3835, 0.1439, 0.2877, 0.1885, 0.2877, 0.1885, 0.3356, 0.1439, 0.3356, 0.1439, 0.3356, 0.1885, 0.3356, 0.1885, 0.3835, 0.1439, 0.3835, 0.0972, 0.2877, 0.0972, 0.3356, 0.04903, 0.3356, 0.04903, 0.2877, 0.04903, 0.2877, 0.04903, 0.3356, 0.0001448, 0.3356, 0.0001448, 0.2877, 0.0972, 0.3356, 0.0972, 0.3835, 0.04903, 0.3835, 0.04903, 0.3356, 0.04903, 0.3356, 0.04903, 0.3835, 0.0001448, 0.3835, 0.0001448, 0.3356, 0.0972, 0.2877, 0.04903, 0.2877, 0.04903, 0.2397, 0.0972, 0.2397, 0.0972, 0.2397, 0.04903, 0.2397, 0.04903, 0.1918, 0.0972, 0.1918, 0.04903, 0.2877, 0.0001448, 0.2877, 0.0001448, 0.2397, 0.04903, 0.2397, 0.04903, 0.2397, 0.0001448, 0.2397, 0.0001448, 0.1918, 0.04903, 0.1918, 0.0972, 0.2877, 0.0972, 0.2397, 0.1439, 0.2397, 0.1439, 0.2877, 0.1439, 0.2877, 0.1439, 0.2397, 0.1885, 0.2397, 0.1885, 0.2877, 0.0972, 0.2397, 0.0972, 0.1918, 0.1439, 0.1918, 0.1439, 0.2397, 0.1439, 0.2397, 0.1439, 0.1918, 0.1885, 0.1918, 0.1885, 0.2397, 0.2699, 0.4793, 0.3083, 0.4793, 0.3083, 0.5272, 0.2699, 0.5272, 0.2699, 0.5272, 0.3083, 0.5272, 0.3083, 0.5752, 0.2699, 0.5752, 0.3083, 0.4793, 0.3462, 0.4793, 0.3462, 0.5272, 0.3083, 0.5272, 0.3083, 0.5272, 0.3462, 0.5272, 0.3462, 0.5752, 0.3083, 0.5752, 0.2699, 0.4793, 0.2699, 0.5272, 0.2303, 0.5272, 0.2303, 0.4793, 0.2303, 0.4793, 0.2303, 0.5272, 0.1885, 0.5272, 0.1885, 0.4793, 0.2699, 0.5272, 0.2699, 0.5752, 0.2303, 0.5752, 0.2303, 0.5272, 0.2303, 0.5272, 0.2303, 0.5752, 0.1885, 0.5752, 0.1885, 0.5272, 0.2699, 0.4793, 0.2303, 0.4793, 0.2303, 0.4314, 0.2699, 0.4314, 0.2699, 0.4314, 0.2303, 0.4314, 0.2303, 0.3835, 0.2699, 0.3835, 0.2303, 0.4793, 0.1885, 0.4793, 0.1885, 0.4314, 0.2303, 0.4314, 0.2303, 0.4314, 0.1885, 0.4314, 0.1885, 0.3835, 0.2303, 0.3835, 0.2699, 0.4793, 0.2699, 0.4314, 0.3083, 0.4314, 0.3083, 0.4793, 0.3083, 0.4793, 0.3083, 0.4314, 0.3462, 0.4314, 0.3462, 0.4793, 0.2699, 0.4314, 0.2699, 0.3835, 0.3083, 0.3835, 0.3083, 0.4314, 0.3083, 0.4314, 0.3083, 0.3835, 0.3462, 0.3835, 0.3462, 0.4314, 0.2699, 0.2877, 0.3083, 0.2877, 0.3083, 0.3356, 0.2699, 0.3356, 0.2699, 0.3356, 0.3083, 0.3356, 0.3083, 0.3835, 0.2699, 0.3835, 0.3083, 0.2877, 0.3462, 0.2877, 0.3462, 0.3356, 0.3083, 0.3356, 0.3083, 0.3356, 0.3462, 0.3356, 0.3462, 0.3835, 0.3083, 0.3835, 0.2699, 0.2877, 0.2699, 0.3356, 0.2303, 0.3356, 0.2303, 0.2877, 0.2303, 0.2877, 0.2303, 0.3356, 0.1885, 0.3356, 0.1885, 0.2877, 0.2699, 0.3356, 0.2699, 0.3835, 0.2303, 0.3835, 0.2303, 0.3356, 0.2303, 0.3356, 0.2303, 0.3835, 0.1885, 0.3835, 0.1885, 0.3356, 0.2699, 0.2877, 0.2303, 0.2877, 0.2303, 0.2397, 0.2699, 0.2397, 0.2699, 0.2397, 0.2303, 0.2397, 0.2303, 0.1918, 0.2699, 0.1918, 0.2303, 0.2877, 0.1885, 0.2877, 0.1885, 0.2397, 0.2303, 0.2397, 0.2303, 0.2397, 0.1885, 0.2397, 0.1885, 0.1918, 0.2303, 0.1918, 0.2699, 0.2877, 0.2699, 0.2397, 0.3083, 0.2397, 0.3083, 0.2877, 0.3083, 0.2877, 0.3083, 0.2397, 0.3462, 0.2397, 0.3462, 0.2877, 0.2699, 0.2397, 0.2699, 0.1918, 0.3083, 0.1918, 0.3083, 0.2397, 0.3083, 0.2397, 0.3083, 0.1918, 0.3462, 0.1918, 0.3462, 0.2397, 0.4234, 0.2877, 0.4639, 0.2877, 0.4639, 0.3356, 0.4234, 0.3356, 0.4234, 0.3356, 0.4639, 0.3356, 0.4639, 0.3835, 0.4234, 0.3835, 0.4639, 0.2877, 0.5064, 0.2877, 0.5064, 0.3356, 0.4639, 0.3356, 0.4639, 0.3356, 0.5064, 0.3356, 0.5064, 0.3835, 0.4639, 0.3835, 0.4234, 0.2877, 0.4234, 0.3356, 0.3844, 0.3356, 0.3844, 0.2877, 0.3844, 0.2877, 0.3844, 0.3356, 0.3462, 0.3356, 0.3462, 0.2877, 0.4234, 0.3356, 0.4234, 0.3835, 0.3844, 0.3835, 0.3844, 0.3356, 0.3844, 0.3356, 0.3844, 0.3835, 0.3462, 0.3835, 0.3462, 0.3356, 0.4234, 0.2877, 0.3844, 0.2877, 0.3844, 0.2397, 0.4234, 0.2397, 0.4234, 0.2397, 0.3844, 0.2397, 0.3844, 0.1918, 0.4234, 0.1918, 0.3844, 0.2877, 0.3462, 0.2877, 0.3462, 0.2397, 0.3844, 0.2397, 0.3844, 0.2397, 0.3462, 0.2397, 0.3462, 0.1918, 0.3844, 0.1918, 0.4234, 0.2877, 0.4234, 0.2397, 0.4639, 0.2397, 0.4639, 0.2877, 0.4639, 0.2877, 0.4639, 0.2397, 0.5064, 0.2397, 0.5064, 0.2877, 0.4234, 0.2397, 0.4234, 0.1918, 0.4639, 0.1918, 0.4639, 0.2397, 0.4639, 0.2397, 0.4639, 0.1918, 0.5064, 0.1918, 0.5064, 0.2397, 0.4234, 0.4793, 0.4639, 0.4793, 0.4639, 0.5272, 0.4234, 0.5272, 0.4234, 0.5272, 0.4639, 0.5272, 0.4639, 0.5752, 0.4234, 0.5752, 0.4639, 0.4793, 0.5064, 0.4793, 0.5064, 0.5272, 0.4639, 0.5272, 0.4639, 0.5272, 0.5064, 0.5272, 0.5064, 0.5752, 0.4639, 0.5752, 0.4234, 0.4793, 0.4234, 0.5272, 0.3844, 0.5272, 0.3844, 0.4793, 0.3844, 0.4793, 0.3844, 0.5272, 0.3462, 0.5272, 0.3462, 0.4793, 0.4234, 0.5272, 0.4234, 0.5752, 0.3844, 0.5752, 0.3844, 0.5272, 0.3844, 0.5272, 0.3844, 0.5752, 0.3462, 0.5752, 0.3462, 0.5272, 0.4234, 0.4793, 0.3844, 0.4793, 0.3844, 0.4314, 0.4234, 0.4314, 0.4234, 0.4314, 0.3844, 0.4314, 0.3844, 0.3835, 0.4234, 0.3835, 0.3844, 0.4793, 0.3462, 0.4793, 0.3462, 0.4314, 0.3844, 0.4314, 0.3844, 0.4314, 0.3462, 0.4314, 0.3462, 0.3835, 0.3844, 0.3835, 0.4234, 0.4793, 0.4234, 0.4314, 0.4639, 0.4314, 0.4639, 0.4793, 0.4639, 0.4793, 0.4639, 0.4314, 0.5064, 0.4314, 0.5064, 0.4793, 0.4234, 0.4314, 0.4234, 0.3835, 0.4639, 0.3835, 0.4639, 0.4314, 0.4639, 0.4314, 0.4639, 0.3835, 0.5064, 0.3835, 0.5064, 0.4314, 0.9249, 0.2877, 0.9624, 0.2877, 0.9624, 0.3356, 0.9249, 0.3356, 0.9249, 0.3356, 0.9624, 0.3356, 0.9624, 0.3835, 0.9249, 0.3835, 0.9624, 0.2877, 0.9999, 0.2877, 0.9999, 0.3356, 0.9624, 0.3356, 0.9624, 0.3356, 0.9999, 0.3356, 0.9999, 0.3835, 0.9624, 0.3835, 0.9249, 0.2877, 0.9249, 0.3356, 0.8872, 0.3356, 0.8872, 0.2877, 0.8872, 0.2877, 0.8872, 0.3356, 0.8494, 0.3356, 0.8494, 0.2877, 0.9249, 0.3356, 0.9249, 0.3835, 0.8872, 0.3835, 0.8872, 0.3356, 0.8872, 0.3356, 0.8872, 0.3835, 0.8494, 0.3835, 0.8494, 0.3356, 0.9249, 0.2877, 0.8872, 0.2877, 0.8872, 0.2397, 0.9249, 0.2397, 0.9249, 0.2397, 0.8872, 0.2397, 0.8872, 0.1918, 0.9249, 0.1918, 0.8872, 0.2877, 0.8494, 0.2877, 0.8494, 0.2397, 0.8872, 0.2397, 0.8872, 0.2397, 0.8494, 0.2397, 0.8494, 0.1918, 0.8872, 0.1918, 0.9249, 0.2877, 0.9249, 0.2397, 0.9624, 0.2397, 0.9624, 0.2877, 0.9624, 0.2877, 0.9624, 0.2397, 0.9999, 0.2397, 0.9999, 0.2877, 0.9249, 0.2397, 0.9249, 0.1918, 0.9624, 0.1918, 0.9624, 0.2397, 0.9624, 0.2397, 0.9624, 0.1918, 0.9999, 0.1918, 0.9999, 0.2397, 0.9249, 0.4793, 0.9624, 0.4793, 0.9624, 0.5272, 0.9249, 0.5272, 0.9249, 0.5272, 0.9624, 0.5272, 0.9624, 0.5752, 0.9249, 0.5752, 0.9624, 0.4793, 0.9999, 0.4793, 0.9999, 0.5272, 0.9624, 0.5272, 0.9624, 0.5272, 0.9999, 0.5272, 0.9999, 0.5752, 0.9624, 0.5752, 0.9249, 0.4793, 0.9249, 0.5272, 0.8872, 0.5272, 0.8872, 0.4793, 0.8872, 0.4793, 0.8872, 0.5272, 0.8494, 0.5272, 0.8494, 0.4793, 0.9249, 0.5272, 0.9249, 0.5752, 0.8872, 0.5752, 0.8872, 0.5272, 0.8872, 0.5272, 0.8872, 0.5752, 0.8494, 0.5752, 0.8494, 0.5272, 0.9249, 0.4793, 0.8872, 0.4793, 0.8872, 0.4314, 0.9249, 0.4314, 0.9249, 0.4314, 0.8872, 0.4314, 0.8872, 0.3835, 0.9249, 0.3835, 0.8872, 0.4793, 0.8494, 0.4793, 0.8494, 0.4314, 0.8872, 0.4314, 0.8872, 0.4314, 0.8494, 0.4314, 0.8494, 0.3835, 0.8872, 0.3835, 0.9249, 0.4793, 0.9249, 0.4314, 0.9624, 0.4314, 0.9624, 0.4793, 0.9624, 0.4793, 0.9624, 0.4314, 0.9999, 0.4314, 0.9999, 0.4793, 0.9249, 0.4314, 0.9249, 0.3835, 0.9624, 0.3835, 0.9624, 0.4314, 0.9624, 0.4314, 0.9624, 0.3835, 0.9999, 0.3835, 0.9999, 0.4314, 0.09792, 0.6527, 0.09792, 0.6141, 0.1468, 0.6141, 0.1468, 0.6527, 0.1468, 0.6527, 0.1468, 0.6141, 0.1957, 0.6141, 0.1957, 0.6527, 0.09792, 0.6141, 0.09792, 0.5755, 0.1468, 0.5755, 0.1468, 0.6141, 0.1468, 0.6141, 0.1468, 0.5755, 0.1957, 0.5755, 0.1957, 0.6141, 0.09792, 0.6527, 0.1468, 0.6527, 0.1468, 0.6914, 0.09792, 0.6914, 0.09792, 0.6914, 0.1468, 0.6914, 0.1468, 0.73, 0.09792, 0.73, 0.1468, 0.6527, 0.1957, 0.6527, 0.1957, 0.6914, 0.1468, 0.6914, 0.1468, 0.6914, 0.1957, 0.6914, 0.1957, 0.73, 0.1468, 0.73, 0.09792, 0.6527, 0.09792, 0.6914, 0.04903, 0.6914, 0.04903, 0.6527, 0.04903, 0.6527, 0.04903, 0.6914, 0.0001448, 0.6914, 0.0001448, 0.6527, 0.09792, 0.6914, 0.09792, 0.73, 0.04903, 0.73, 0.04903, 0.6914, 0.04903, 0.6914, 0.04903, 0.73, 0.0001448, 0.73, 0.0001448, 0.6914, 0.09792, 0.6527, 0.04903, 0.6527, 0.04903, 0.6141, 0.09792, 0.6141, 0.09792, 0.6141, 0.04903, 0.6141, 0.04903, 0.5755, 0.09792, 0.5755, 0.04903, 0.6527, 0.0001448, 0.6527, 0.0001448, 0.6141, 0.04903, 0.6141, 0.04903, 0.6141, 0.0001448, 0.6141, 0.0001448, 0.5755, 0.04903, 0.5755, 0.2938, 0.6527, 0.2938, 0.6914, 0.2449, 0.6914, 0.2449, 0.6527, 0.2449, 0.6527, 0.2449, 0.6914, 0.196, 0.6914, 0.196, 0.6527, 0.2938, 0.6914, 0.2938, 0.73, 0.2449, 0.73, 0.2449, 0.6914, 0.2449, 0.6914, 0.2449, 0.73, 0.196, 0.73, 0.196, 0.6914, 0.2938, 0.6527, 0.2449, 0.6527, 0.2449, 0.6141, 0.2938, 0.6141, 0.2938, 0.6141, 0.2449, 0.6141, 0.2449, 0.5755, 0.2938, 0.5755, 0.2449, 0.6527, 0.196, 0.6527, 0.196, 0.6141, 0.2449, 0.6141, 0.2449, 0.6141, 0.196, 0.6141, 0.196, 0.5755, 0.2449, 0.5755, 0.2938, 0.6527, 0.2938, 0.6141, 0.3426, 0.6141, 0.3426, 0.6527, 0.3426, 0.6527, 0.3426, 0.6141, 0.3915, 0.6141, 0.3915, 0.6527, 0.2938, 0.6141, 0.2938, 0.5755, 0.3426, 0.5755, 0.3426, 0.6141, 0.3426, 0.6141, 0.3426, 0.5755, 0.3915, 0.5755, 0.3915, 0.6141, 0.2938, 0.6527, 0.3426, 0.6527, 0.3426, 0.6914, 0.2938, 0.6914, 0.2938, 0.6914, 0.3426, 0.6914, 0.3426, 0.73, 0.2938, 0.73, 0.3426, 0.6527, 0.3915, 0.6527, 0.3915, 0.6914, 0.3426, 0.6914, 0.3426, 0.6914, 0.3915, 0.6914, 0.3915, 0.73, 0.3426, 0.73, 0.9249, 0.09598, 0.9624, 0.09598, 0.9624, 0.1439, 0.9249, 0.1439, 0.9249, 0.1439, 0.9624, 0.1439, 0.9624, 0.1918, 0.9249, 0.1918, 0.9624, 0.09598, 0.9999, 0.09598, 0.9999, 0.1439, 0.9624, 0.1439, 0.9624, 0.1439, 0.9999, 0.1439, 0.9999, 0.1918, 0.9624, 0.1918, 0.9249, 0.09598, 0.9249, 0.1439, 0.8872, 0.1439, 0.8872, 0.09598, 0.8872, 0.09598, 0.8872, 0.1439, 0.8494, 0.1439, 0.8494, 0.09598, 0.9249, 0.1439, 0.9249, 0.1918, 0.8872, 0.1918, 0.8872, 0.1439, 0.8872, 0.1439, 0.8872, 0.1918, 0.8494, 0.1918, 0.8494, 0.1439, 0.9249, 0.09598, 0.8872, 0.09598, 0.8872, 0.04806, 0.9249, 0.04806, 0.9249, 0.04806, 0.8872, 0.04806, 0.8872, 0.0001448, 0.9249, 0.0001448, 0.8872, 0.09598, 0.8494, 0.09598, 0.8494, 0.04806, 0.8872, 0.04806, 0.8872, 0.04806, 0.8494, 0.04806, 0.8494, 0.0001448, 0.8872, 0.0001448, 0.9249, 0.09598, 0.9249, 0.04806, 0.9624, 0.04806, 0.9624, 0.09598, 0.9624, 0.09598, 0.9624, 0.04806, 0.9999, 0.04806, 0.9999, 0.09598, 0.9249, 0.04806, 0.9249, 0.0001448, 0.9624, 0.0001448, 0.9624, 0.04806, 0.9624, 0.04806, 0.9624, 0.0001448, 0.9999, 0.0001448, 0.9999, 0.04806, 0.4234, 0.09598, 0.4639, 0.09598, 0.4639, 0.1439, 0.4234, 0.1439, 0.4234, 0.1439, 0.4639, 0.1439, 0.4639, 0.1918, 0.4234, 0.1918, 0.4639, 0.09598, 0.5064, 0.09598, 0.5064, 0.1439, 0.4639, 0.1439, 0.4639, 0.1439, 0.5064, 0.1439, 0.5064, 0.1918, 0.4639, 0.1918, 0.4234, 0.09598, 0.4234, 0.1439, 0.3844, 0.1439, 0.3844, 0.09598, 0.3844, 0.09598, 0.3844, 0.1439, 0.3462, 0.1439, 0.3462, 0.09598, 0.4234, 0.1439, 0.4234, 0.1918, 0.3844, 0.1918, 0.3844, 0.1439, 0.3844, 0.1439, 0.3844, 0.1918, 0.3462, 0.1918, 0.3462, 0.1439, 0.4234, 0.09598, 0.3844, 0.09598, 0.3844, 0.04806, 0.4234, 0.04806, 0.4234, 0.04806, 0.3844, 0.04806, 0.3844, 0.0001448, 0.4234, 0.0001448, 0.3844, 0.09598, 0.3462, 0.09598, 0.3462, 0.04806, 0.3844, 0.04806, 0.3844, 0.04806, 0.3462, 0.04806, 0.3462, 0.0001448, 0.3844, 0.0001448, 0.4234, 0.09598, 0.4234, 0.04806, 0.4639, 0.04806, 0.4639, 0.09598, 0.4639, 0.09598, 0.4639, 0.04806, 0.5064, 0.04806, 0.5064, 0.09598, 0.4234, 0.04806, 0.4234, 0.0001448, 0.4639, 0.0001448, 0.4639, 0.04806, 0.4639, 0.04806, 0.4639, 0.0001448, 0.5064, 0.0001448, 0.5064, 0.04806])
me_cube_002.use_remesh_preserve_volume = False
me_cube_002.use_remesh_preserve_attributes = False
me_cube_002.use_mirror_vertex_groups = False
me_cube_002.update()

# ---- objects
ob_cube_001 = bpy.data.objects.new('Cube.001', me_cube_002)

# ---- transforms, parenting, visibility, modifiers, constraints
ob_cube_001.location = (0.0, 0.0, 1.0)
ob_cube_001.lineart.crease_threshold = 0.0

# ---- collection membership
col_collection_2.objects.link(ob_cube_001)

# ---- scene / render settings (as saved in the file)
scene.frame_start = 1; scene.frame_end = 250; scene.frame_set(1)
scene.render.engine = 'CYCLES'
scene.render.resolution_percentage = 50
scene.render.dither_intensity = 0.0
scene.cycles.use_denoising = False
scene.cycles.samples = 10
scene.cycles.sampling_pattern = 'TABULATED_SOBOL'
scene.cycles.light_sampling_threshold = 0.0
scene.cycles.use_adaptive_sampling = False
scene.cycles.use_light_tree = False
scene.cycles.blur_glossy = 0.0
scene.cycles.pixel_filter_type = 'GAUSSIAN'
scene.cycles.sample_clamp_indirect = 0.0
scene.view_settings.view_transform = 'Standard'
bpy.context.view_layer.update()

# ---- added for rendering (the .blend has no active camera and no usable light): camera, sun
cam_auto = bpy.data.cameras.new('AutoCamera')
cam_auto.lens = 50.0
cam_auto.sensor_width = 36.0
cam_auto.clip_end = 1000.0
ob_auto_camera = bpy.data.objects.new('AutoCamera', cam_auto)
scene.collection.objects.link(ob_auto_camera)
ob_auto_camera.location = (11.5874, -12.9768, 14.3511)
ob_auto_camera.rotation_euler = (1.09748, -7.21219e-08, 0.694738)
scene.camera = ob_auto_camera
light_auto_sun = bpy.data.lights.new('AutoSun', 'SUN')
light_auto_sun.energy = 3.0
light_auto_sun.angle = 0.0523599
ob_auto_sun = bpy.data.objects.new('AutoSun', light_auto_sun)
scene.collection.objects.link(ob_auto_sun)
ob_auto_sun.rotation_euler = (0.872665, 0.174533, 0.523599)
bpy.context.view_layer.update()
